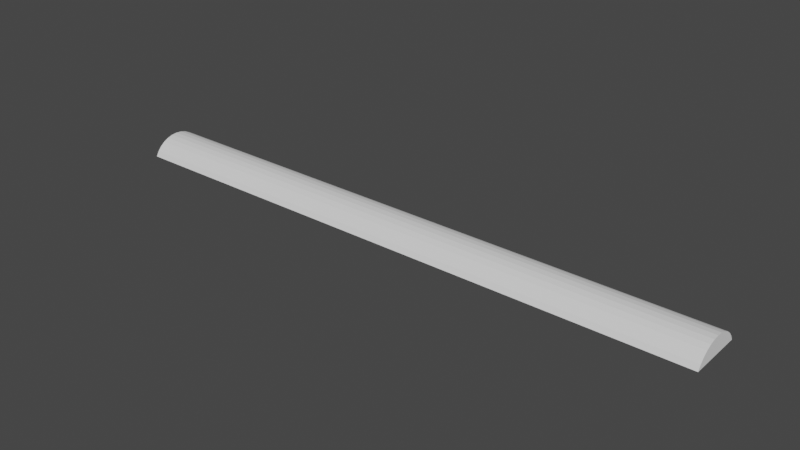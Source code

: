 # Source: SpeedBump.blend  (saved by Blender 3.4.6; exported with 4.5.12 LTS)
import bpy
from mathutils import Matrix  # noqa: F401  (used for matrix-valued properties, if any)

bpy.ops.wm.read_factory_settings(use_empty=True)
scene = bpy.context.scene
scene.name = 'Scene'

# ---- collections
col_collection = bpy.data.collections.new('Collection'); scene.collection.children.link(col_collection)

# ---- world
world_world = bpy.data.worlds.new('World'); scene.world = world_world
world_world.use_nodes = True; world_world.node_tree.nodes.clear()
_N = world_world.node_tree.nodes; _L = world_world.node_tree.links
n0 = _N.new('ShaderNodeOutputWorld'); n0.name = 'World Output'; n0.location = (300, 300)
n1 = _N.new('ShaderNodeBackground'); n1.name = 'Background'; n1.location = (10, 300)
n1.inputs[0].default_value = (0.05088, 0.05088, 0.05088, 1.0)
_L.new(n1.outputs[0], n0.inputs[0])
n0.is_active_output = True
world_world.color = (0.05088, 0.05088, 0.05088)
world_world.use_sun_shadow = False
world_world.sun_shadow_jitter_overblur = 0.0

# ---- meshes
me_cylinder = bpy.data.meshes.new('Cylinder')
me_cylinder.from_pydata([(-10.0, -0.9239, -0.001317), (10.0, -0.9239, -0.001317), (-10.0, -0.8315, 0.1609), (10.0, -0.8315, 0.1609), (-10.0, -0.7071, 0.303), (10.0, -0.7071, 0.303), (-10.0, -0.5556, 0.4196), (10.0, -0.5556, 0.4196), (-10.0, -0.3827, 0.5062), (10.0, -0.3827, 0.5062), (-10.0, -0.1951, 0.5596), (10.0, -0.1951, 0.5596), (-10.0, 0.0, 0.5776), (10.0, 0.0, 0.5776), (-10.0, 0.1951, 0.5596), (10.0, 0.1951, 0.5596), (-10.0, 0.3827, 0.5062), (10.0, 0.3827, 0.5062), (-10.0, 0.5556, 0.4196), (10.0, 0.5556, 0.4196), (-10.0, 0.7071, 0.303), (10.0, 0.7071, 0.303), (-10.0, 0.8315, 0.1609), (10.0, 0.8315, 0.1609), (-10.0, 0.9239, -0.001317), (10.0, 0.9239, -0.001317)], [], [(0, 24, 25, 1), (0, 2, 4, 6, 8, 10, 12, 14, 16, 18, 20, 22, 24), (0, 1, 3, 2), (2, 3, 5, 4), (4, 5, 7, 6), (6, 7, 9, 8), (8, 9, 11, 10), (10, 11, 13, 12), (12, 13, 15, 14), (14, 15, 17, 16), (16, 17, 19, 18), (18, 19, 21, 20), (20, 21, 23, 22), (22, 23, 25, 24), (3, 1, 25, 23, 21, 19, 17, 15, 13, 11, 9, 7, 5)])
_uv = me_cylinder.uv_layers.new(name='UVMap')
_uv.uv.foreach_set('vector', [0.4375, 0.5, 0.0625, 0.5, 0.0625, 1.0, 0.4375, 1.0, 0.4375, 0.5, 0.4062, 0.5, 0.375, 0.5, 0.3438, 0.5, 0.3125, 0.5, 0.2812, 0.5, 0.25, 0.5, 0.2188, 0.5, 0.1875, 0.5, 0.1562, 0.5, 0.125, 0.5, 0.09375, 0.5, 0.0625, 0.5, 0.4375, 0.5, 0.4375, 1.0, 0.4062, 1.0, 0.4062, 0.5, 0.4062, 0.5, 0.4062, 1.0, 0.375, 1.0, 0.375, 0.5, 0.375, 0.5, 0.375, 1.0, 0.3438, 1.0, 0.3438, 0.5, 0.3438, 0.5, 0.3438, 1.0, 0.3125, 1.0, 0.3125, 0.5, 0.3125, 0.5, 0.3125, 1.0, 0.2812, 1.0, 0.2812, 0.5, 0.2812, 0.5, 0.2812, 1.0, 0.25, 1.0, 0.25, 0.5, 0.25, 0.5, 0.25, 1.0, 0.2188, 1.0, 0.2188, 0.5, 0.2188, 0.5, 0.2188, 1.0, 0.1875, 1.0, 0.1875, 0.5, 0.1875, 0.5, 0.1875, 1.0, 0.1562, 1.0, 0.1562, 0.5, 0.1562, 0.5, 0.1562, 1.0, 0.125, 1.0, 0.125, 0.5, 0.125, 0.5, 0.125, 1.0, 0.09375, 1.0, 0.09375, 0.5, 0.09375, 0.5, 0.09375, 1.0, 0.0625, 1.0, 0.0625, 0.5, 0.4062, 1.0, 0.4375, 1.0, 0.0625, 1.0, 0.09375, 1.0, 0.125, 1.0, 0.1562, 1.0, 0.1875, 1.0, 0.2188, 1.0, 0.25, 1.0, 0.2812, 1.0, 0.3125, 1.0, 0.3438, 1.0, 0.375, 1.0])
me_cylinder.update()

# ---- objects
ob_cylinder = bpy.data.objects.new('Cylinder', me_cylinder)

# ---- transforms, parenting, visibility, modifiers, constraints
ob_cylinder.location = (0.0, 0.0, 0.0)

# ---- collection membership
col_collection.objects.link(ob_cylinder)

# ---- scene / render settings (as saved in the file)
scene.frame_start = 1; scene.frame_end = 250; scene.frame_set(1)
scene.render.engine = 'BLENDER_EEVEE_NEXT'
scene.cycles.sampling_pattern = 'TABULATED_SOBOL'
scene.cycles.use_light_tree = False
scene.view_settings.view_transform = 'Filmic'
bpy.context.view_layer.update()

# ---- added for rendering (the .blend has no active camera and no usable light): camera, sun
cam_auto = bpy.data.cameras.new('AutoCamera')
cam_auto.lens = 50.0
cam_auto.sensor_width = 36.0
cam_auto.clip_end = 1000.0
ob_auto_camera = bpy.data.objects.new('AutoCamera', cam_auto)
scene.collection.objects.link(ob_auto_camera)
ob_auto_camera.location = (18.591, -22.3092, 15.161)
ob_auto_camera.rotation_euler = (1.09748, -7.21219e-08, 0.694738)
scene.camera = ob_auto_camera
light_auto_sun = bpy.data.lights.new('AutoSun', 'SUN')
light_auto_sun.energy = 3.0
light_auto_sun.angle = 0.0523599
ob_auto_sun = bpy.data.objects.new('AutoSun', light_auto_sun)
scene.collection.objects.link(ob_auto_sun)
ob_auto_sun.rotation_euler = (0.872665, 0.174533, 0.523599)
bpy.context.view_layer.update()
